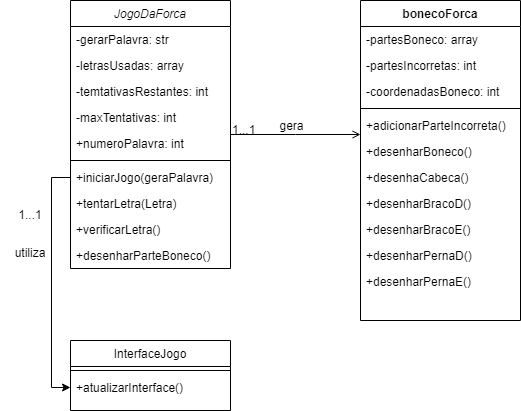

The diagram above was exported from draw.io. Its source (the exported page's mxGraphModel, read from the mxfile embedded in the PNG):
<mxGraphModel dx="1886" dy="838" grid="1" gridSize="10" guides="1" tooltips="1" connect="1" arrows="1" fold="1" page="1" pageScale="1" pageWidth="827" pageHeight="1169" math="0" shadow="0">
  <root>
    <mxCell id="WIyWlLk6GJQsqaUBKTNV-0" />
    <mxCell id="WIyWlLk6GJQsqaUBKTNV-1" parent="WIyWlLk6GJQsqaUBKTNV-0" />
    <mxCell id="zkfFHV4jXpPFQw0GAbJ--0" value="JogoDaForca" style="swimlane;fontStyle=2;align=center;verticalAlign=top;childLayout=stackLayout;horizontal=1;startSize=26;horizontalStack=0;resizeParent=1;resizeLast=0;collapsible=1;marginBottom=0;rounded=0;shadow=0;strokeWidth=1;" parent="WIyWlLk6GJQsqaUBKTNV-1" vertex="1">
      <mxGeometry x="220" y="120" width="160" height="268" as="geometry">
        <mxRectangle x="230" y="140" width="160" height="26" as="alternateBounds" />
      </mxGeometry>
    </mxCell>
    <mxCell id="zkfFHV4jXpPFQw0GAbJ--1" value="-gerarPalavra: str" style="text;align=left;verticalAlign=top;spacingLeft=4;spacingRight=4;overflow=hidden;rotatable=0;points=[[0,0.5],[1,0.5]];portConstraint=eastwest;" parent="zkfFHV4jXpPFQw0GAbJ--0" vertex="1">
      <mxGeometry y="26" width="160" height="26" as="geometry" />
    </mxCell>
    <mxCell id="zkfFHV4jXpPFQw0GAbJ--2" value="-letrasUsadas: array" style="text;align=left;verticalAlign=top;spacingLeft=4;spacingRight=4;overflow=hidden;rotatable=0;points=[[0,0.5],[1,0.5]];portConstraint=eastwest;rounded=0;shadow=0;html=0;" parent="zkfFHV4jXpPFQw0GAbJ--0" vertex="1">
      <mxGeometry y="52" width="160" height="26" as="geometry" />
    </mxCell>
    <mxCell id="zkfFHV4jXpPFQw0GAbJ--3" value="-temtativasRestantes: int" style="text;align=left;verticalAlign=top;spacingLeft=4;spacingRight=4;overflow=hidden;rotatable=0;points=[[0,0.5],[1,0.5]];portConstraint=eastwest;rounded=0;shadow=0;html=0;" parent="zkfFHV4jXpPFQw0GAbJ--0" vertex="1">
      <mxGeometry y="78" width="160" height="26" as="geometry" />
    </mxCell>
    <mxCell id="UOVPG9IcP-n7LI7kjigI-10" value="-maxTentativas: int" style="text;align=left;verticalAlign=top;spacingLeft=4;spacingRight=4;overflow=hidden;rotatable=0;points=[[0,0.5],[1,0.5]];portConstraint=eastwest;rounded=0;shadow=0;html=0;" parent="zkfFHV4jXpPFQw0GAbJ--0" vertex="1">
      <mxGeometry y="104" width="160" height="26" as="geometry" />
    </mxCell>
    <mxCell id="UOVPG9IcP-n7LI7kjigI-9" value="+numeroPalavra: int" style="text;align=left;verticalAlign=top;spacingLeft=4;spacingRight=4;overflow=hidden;rotatable=0;points=[[0,0.5],[1,0.5]];portConstraint=eastwest;rounded=0;shadow=0;html=0;" parent="zkfFHV4jXpPFQw0GAbJ--0" vertex="1">
      <mxGeometry y="130" width="160" height="26" as="geometry" />
    </mxCell>
    <mxCell id="zkfFHV4jXpPFQw0GAbJ--4" value="" style="line;html=1;strokeWidth=1;align=left;verticalAlign=middle;spacingTop=-1;spacingLeft=3;spacingRight=3;rotatable=0;labelPosition=right;points=[];portConstraint=eastwest;" parent="zkfFHV4jXpPFQw0GAbJ--0" vertex="1">
      <mxGeometry y="156" width="160" height="8" as="geometry" />
    </mxCell>
    <mxCell id="zkfFHV4jXpPFQw0GAbJ--5" value="+iniciarJogo(geraPalavra)" style="text;align=left;verticalAlign=top;spacingLeft=4;spacingRight=4;overflow=hidden;rotatable=0;points=[[0,0.5],[1,0.5]];portConstraint=eastwest;" parent="zkfFHV4jXpPFQw0GAbJ--0" vertex="1">
      <mxGeometry y="164" width="160" height="26" as="geometry" />
    </mxCell>
    <mxCell id="UOVPG9IcP-n7LI7kjigI-11" value="+tentarLetra(Letra)" style="text;align=left;verticalAlign=top;spacingLeft=4;spacingRight=4;overflow=hidden;rotatable=0;points=[[0,0.5],[1,0.5]];portConstraint=eastwest;" parent="zkfFHV4jXpPFQw0GAbJ--0" vertex="1">
      <mxGeometry y="190" width="160" height="26" as="geometry" />
    </mxCell>
    <mxCell id="UOVPG9IcP-n7LI7kjigI-12" value="+verificarLetra()" style="text;align=left;verticalAlign=top;spacingLeft=4;spacingRight=4;overflow=hidden;rotatable=0;points=[[0,0.5],[1,0.5]];portConstraint=eastwest;" parent="zkfFHV4jXpPFQw0GAbJ--0" vertex="1">
      <mxGeometry y="216" width="160" height="26" as="geometry" />
    </mxCell>
    <mxCell id="UOVPG9IcP-n7LI7kjigI-13" value="+desenharParteBoneco()" style="text;align=left;verticalAlign=top;spacingLeft=4;spacingRight=4;overflow=hidden;rotatable=0;points=[[0,0.5],[1,0.5]];portConstraint=eastwest;" parent="zkfFHV4jXpPFQw0GAbJ--0" vertex="1">
      <mxGeometry y="242" width="160" height="26" as="geometry" />
    </mxCell>
    <mxCell id="zkfFHV4jXpPFQw0GAbJ--13" value="InterfaceJogo" style="swimlane;fontStyle=0;align=center;verticalAlign=top;childLayout=stackLayout;horizontal=1;startSize=26;horizontalStack=0;resizeParent=1;resizeLast=0;collapsible=1;marginBottom=0;rounded=0;shadow=0;strokeWidth=1;" parent="WIyWlLk6GJQsqaUBKTNV-1" vertex="1">
      <mxGeometry x="220" y="460" width="160" height="70" as="geometry">
        <mxRectangle x="340" y="380" width="170" height="26" as="alternateBounds" />
      </mxGeometry>
    </mxCell>
    <mxCell id="zkfFHV4jXpPFQw0GAbJ--15" value="" style="line;html=1;strokeWidth=1;align=left;verticalAlign=middle;spacingTop=-1;spacingLeft=3;spacingRight=3;rotatable=0;labelPosition=right;points=[];portConstraint=eastwest;" parent="zkfFHV4jXpPFQw0GAbJ--13" vertex="1">
      <mxGeometry y="26" width="160" height="8" as="geometry" />
    </mxCell>
    <mxCell id="zkfFHV4jXpPFQw0GAbJ--14" value="+atualizarInterface()" style="text;align=left;verticalAlign=top;spacingLeft=4;spacingRight=4;overflow=hidden;rotatable=0;points=[[0,0.5],[1,0.5]];portConstraint=eastwest;" parent="zkfFHV4jXpPFQw0GAbJ--13" vertex="1">
      <mxGeometry y="34" width="160" height="26" as="geometry" />
    </mxCell>
    <mxCell id="zkfFHV4jXpPFQw0GAbJ--17" value="bonecoForca" style="swimlane;fontStyle=1;align=center;verticalAlign=top;childLayout=stackLayout;horizontal=1;startSize=26;horizontalStack=0;resizeParent=1;resizeLast=0;collapsible=1;marginBottom=0;rounded=0;shadow=0;strokeWidth=1;" parent="WIyWlLk6GJQsqaUBKTNV-1" vertex="1">
      <mxGeometry x="510" y="120" width="160" height="320" as="geometry">
        <mxRectangle x="550" y="140" width="160" height="26" as="alternateBounds" />
      </mxGeometry>
    </mxCell>
    <mxCell id="zkfFHV4jXpPFQw0GAbJ--18" value="-partesBoneco: array" style="text;align=left;verticalAlign=top;spacingLeft=4;spacingRight=4;overflow=hidden;rotatable=0;points=[[0,0.5],[1,0.5]];portConstraint=eastwest;" parent="zkfFHV4jXpPFQw0GAbJ--17" vertex="1">
      <mxGeometry y="26" width="160" height="26" as="geometry" />
    </mxCell>
    <mxCell id="zkfFHV4jXpPFQw0GAbJ--19" value="-partesIncorretas: int" style="text;align=left;verticalAlign=top;spacingLeft=4;spacingRight=4;overflow=hidden;rotatable=0;points=[[0,0.5],[1,0.5]];portConstraint=eastwest;rounded=0;shadow=0;html=0;" parent="zkfFHV4jXpPFQw0GAbJ--17" vertex="1">
      <mxGeometry y="52" width="160" height="26" as="geometry" />
    </mxCell>
    <mxCell id="zkfFHV4jXpPFQw0GAbJ--20" value="-coordenadasBoneco: int" style="text;align=left;verticalAlign=top;spacingLeft=4;spacingRight=4;overflow=hidden;rotatable=0;points=[[0,0.5],[1,0.5]];portConstraint=eastwest;rounded=0;shadow=0;html=0;" parent="zkfFHV4jXpPFQw0GAbJ--17" vertex="1">
      <mxGeometry y="78" width="160" height="26" as="geometry" />
    </mxCell>
    <mxCell id="zkfFHV4jXpPFQw0GAbJ--23" value="" style="line;html=1;strokeWidth=1;align=left;verticalAlign=middle;spacingTop=-1;spacingLeft=3;spacingRight=3;rotatable=0;labelPosition=right;points=[];portConstraint=eastwest;" parent="zkfFHV4jXpPFQw0GAbJ--17" vertex="1">
      <mxGeometry y="104" width="160" height="8" as="geometry" />
    </mxCell>
    <mxCell id="zkfFHV4jXpPFQw0GAbJ--24" value="+adicionarParteIncorreta()" style="text;align=left;verticalAlign=top;spacingLeft=4;spacingRight=4;overflow=hidden;rotatable=0;points=[[0,0.5],[1,0.5]];portConstraint=eastwest;" parent="zkfFHV4jXpPFQw0GAbJ--17" vertex="1">
      <mxGeometry y="112" width="160" height="26" as="geometry" />
    </mxCell>
    <mxCell id="zkfFHV4jXpPFQw0GAbJ--22" value="+desenharBoneco()" style="text;align=left;verticalAlign=top;spacingLeft=4;spacingRight=4;overflow=hidden;rotatable=0;points=[[0,0.5],[1,0.5]];portConstraint=eastwest;rounded=0;shadow=0;html=0;" parent="zkfFHV4jXpPFQw0GAbJ--17" vertex="1">
      <mxGeometry y="138" width="160" height="26" as="geometry" />
    </mxCell>
    <mxCell id="zkfFHV4jXpPFQw0GAbJ--21" value="+desenhaCabeca()" style="text;align=left;verticalAlign=top;spacingLeft=4;spacingRight=4;overflow=hidden;rotatable=0;points=[[0,0.5],[1,0.5]];portConstraint=eastwest;rounded=0;shadow=0;html=0;" parent="zkfFHV4jXpPFQw0GAbJ--17" vertex="1">
      <mxGeometry y="164" width="160" height="26" as="geometry" />
    </mxCell>
    <mxCell id="zkfFHV4jXpPFQw0GAbJ--25" value="+desenharBracoD()" style="text;align=left;verticalAlign=top;spacingLeft=4;spacingRight=4;overflow=hidden;rotatable=0;points=[[0,0.5],[1,0.5]];portConstraint=eastwest;" parent="zkfFHV4jXpPFQw0GAbJ--17" vertex="1">
      <mxGeometry y="190" width="160" height="26" as="geometry" />
    </mxCell>
    <mxCell id="UOVPG9IcP-n7LI7kjigI-5" value="+desenharBracoE()" style="text;align=left;verticalAlign=top;spacingLeft=4;spacingRight=4;overflow=hidden;rotatable=0;points=[[0,0.5],[1,0.5]];portConstraint=eastwest;" parent="zkfFHV4jXpPFQw0GAbJ--17" vertex="1">
      <mxGeometry y="216" width="160" height="26" as="geometry" />
    </mxCell>
    <mxCell id="UOVPG9IcP-n7LI7kjigI-7" value="+desenharPernaD()" style="text;align=left;verticalAlign=top;spacingLeft=4;spacingRight=4;overflow=hidden;rotatable=0;points=[[0,0.5],[1,0.5]];portConstraint=eastwest;" parent="zkfFHV4jXpPFQw0GAbJ--17" vertex="1">
      <mxGeometry y="242" width="160" height="26" as="geometry" />
    </mxCell>
    <mxCell id="UOVPG9IcP-n7LI7kjigI-6" value="+desenharPernaE()" style="text;align=left;verticalAlign=top;spacingLeft=4;spacingRight=4;overflow=hidden;rotatable=0;points=[[0,0.5],[1,0.5]];portConstraint=eastwest;" parent="zkfFHV4jXpPFQw0GAbJ--17" vertex="1">
      <mxGeometry y="268" width="160" height="26" as="geometry" />
    </mxCell>
    <mxCell id="zkfFHV4jXpPFQw0GAbJ--26" value="" style="endArrow=open;shadow=0;strokeWidth=1;rounded=0;endFill=1;edgeStyle=elbowEdgeStyle;elbow=vertical;" parent="WIyWlLk6GJQsqaUBKTNV-1" source="zkfFHV4jXpPFQw0GAbJ--0" target="zkfFHV4jXpPFQw0GAbJ--17" edge="1">
      <mxGeometry x="0.5" y="41" relative="1" as="geometry">
        <mxPoint x="380" y="192" as="sourcePoint" />
        <mxPoint x="540" y="192" as="targetPoint" />
        <mxPoint x="-40" y="32" as="offset" />
      </mxGeometry>
    </mxCell>
    <mxCell id="zkfFHV4jXpPFQw0GAbJ--27" value="1...1" style="resizable=0;align=left;verticalAlign=bottom;labelBackgroundColor=none;fontSize=12;" parent="zkfFHV4jXpPFQw0GAbJ--26" connectable="0" vertex="1">
      <mxGeometry x="-1" relative="1" as="geometry">
        <mxPoint y="4" as="offset" />
      </mxGeometry>
    </mxCell>
    <mxCell id="zkfFHV4jXpPFQw0GAbJ--28" value="" style="resizable=0;align=right;verticalAlign=bottom;labelBackgroundColor=none;fontSize=12;" parent="zkfFHV4jXpPFQw0GAbJ--26" connectable="0" vertex="1">
      <mxGeometry x="1" relative="1" as="geometry">
        <mxPoint x="-7" y="4" as="offset" />
      </mxGeometry>
    </mxCell>
    <mxCell id="zkfFHV4jXpPFQw0GAbJ--29" value="gera" style="text;html=1;resizable=0;points=[];;align=center;verticalAlign=middle;labelBackgroundColor=none;rounded=0;shadow=0;strokeWidth=1;fontSize=12;" parent="zkfFHV4jXpPFQw0GAbJ--26" vertex="1" connectable="0">
      <mxGeometry x="0.5" y="49" relative="1" as="geometry">
        <mxPoint x="-38" y="40" as="offset" />
      </mxGeometry>
    </mxCell>
    <mxCell id="UOVPG9IcP-n7LI7kjigI-1" style="edgeStyle=orthogonalEdgeStyle;rounded=0;orthogonalLoop=1;jettySize=auto;html=1;entryX=0;entryY=0.5;entryDx=0;entryDy=0;" parent="WIyWlLk6GJQsqaUBKTNV-1" source="zkfFHV4jXpPFQw0GAbJ--5" target="zkfFHV4jXpPFQw0GAbJ--14" edge="1">
      <mxGeometry relative="1" as="geometry">
        <mxPoint x="200" y="500" as="targetPoint" />
        <Array as="points">
          <mxPoint x="201" y="297" />
          <mxPoint x="201" y="507" />
        </Array>
      </mxGeometry>
    </mxCell>
    <mxCell id="UOVPG9IcP-n7LI7kjigI-2" value="utiliza" style="text;html=1;strokeColor=none;fillColor=none;align=center;verticalAlign=middle;whiteSpace=wrap;rounded=0;" parent="WIyWlLk6GJQsqaUBKTNV-1" vertex="1">
      <mxGeometry x="150" y="358" width="60" height="30" as="geometry" />
    </mxCell>
    <mxCell id="UOVPG9IcP-n7LI7kjigI-4" value="1...1" style="text;html=1;strokeColor=none;fillColor=none;align=center;verticalAlign=middle;whiteSpace=wrap;rounded=0;" parent="WIyWlLk6GJQsqaUBKTNV-1" vertex="1">
      <mxGeometry x="150" y="320" width="60" height="30" as="geometry" />
    </mxCell>
  </root>
</mxGraphModel>